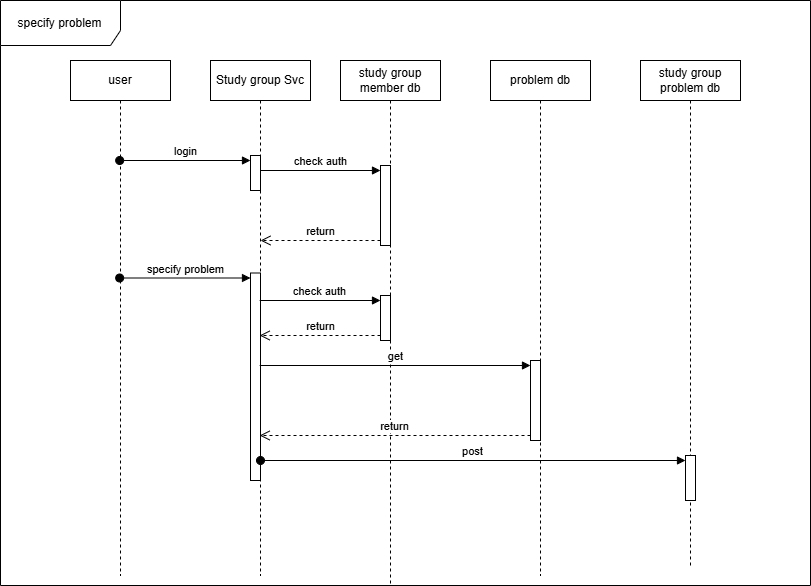

The diagram above was exported from draw.io. Its source (the exported page's mxGraphModel, read from the mxfile embedded in the PNG):
<mxGraphModel dx="-265" dy="749" grid="1" gridSize="10" guides="1" tooltips="1" connect="1" arrows="1" fold="1" page="1" pageScale="1" pageWidth="827" pageHeight="1169" math="0" shadow="0">
  <root>
    <mxCell id="0" />
    <mxCell id="1" parent="0" />
    <mxCell id="Pvi9S-y4rV7qVx2EUOUc-17" parent="1" style="shape=umlFrame;whiteSpace=wrap;html=1;pointerEvents=0;width=120;height=45;" value="specify problem" vertex="1">
      <mxGeometry height="585" width="810" x="2410" y="55" as="geometry" />
    </mxCell>
    <mxCell id="Pvi9S-y4rV7qVx2EUOUc-18" parent="1" style="shape=umlLifeline;perimeter=lifelinePerimeter;whiteSpace=wrap;html=1;container=1;dropTarget=0;collapsible=0;recursiveResize=0;outlineConnect=0;portConstraint=eastwest;newEdgeStyle={&quot;curved&quot;:0,&quot;rounded&quot;:0};" value="user" vertex="1">
      <mxGeometry height="515" width="100" x="2480" y="115" as="geometry" />
    </mxCell>
    <mxCell id="Pvi9S-y4rV7qVx2EUOUc-19" parent="1" style="shape=umlLifeline;perimeter=lifelinePerimeter;whiteSpace=wrap;html=1;container=1;dropTarget=0;collapsible=0;recursiveResize=0;outlineConnect=0;portConstraint=eastwest;newEdgeStyle={&quot;curved&quot;:0,&quot;rounded&quot;:0};" value="Study group Svc" vertex="1">
      <mxGeometry height="515" width="100" x="2620" y="115" as="geometry" />
    </mxCell>
    <mxCell id="Pvi9S-y4rV7qVx2EUOUc-23" parent="Pvi9S-y4rV7qVx2EUOUc-19" style="html=1;points=[[0,0,0,0,5],[0,1,0,0,-5],[1,0,0,0,5],[1,1,0,0,-5]];perimeter=orthogonalPerimeter;outlineConnect=0;targetShapes=umlLifeline;portConstraint=eastwest;newEdgeStyle={&quot;curved&quot;:0,&quot;rounded&quot;:0};" value="" vertex="1">
      <mxGeometry height="35" width="10" x="40" y="95" as="geometry" />
    </mxCell>
    <mxCell id="Pvi9S-y4rV7qVx2EUOUc-31" parent="Pvi9S-y4rV7qVx2EUOUc-19" style="html=1;points=[[0,0,0,0,5],[0,1,0,0,-5],[1,0,0,0,5],[1,1,0,0,-5]];perimeter=orthogonalPerimeter;outlineConnect=0;targetShapes=umlLifeline;portConstraint=eastwest;newEdgeStyle={&quot;curved&quot;:0,&quot;rounded&quot;:0};" value="" vertex="1">
      <mxGeometry height="207.5" width="10" x="40" y="212.5" as="geometry" />
    </mxCell>
    <mxCell id="Pvi9S-y4rV7qVx2EUOUc-20" parent="1" style="shape=umlLifeline;perimeter=lifelinePerimeter;whiteSpace=wrap;html=1;container=1;dropTarget=0;collapsible=0;recursiveResize=0;outlineConnect=0;portConstraint=eastwest;newEdgeStyle={&quot;curved&quot;:0,&quot;rounded&quot;:0};" value="problem db" vertex="1">
      <mxGeometry height="515" width="100" x="2900" y="115" as="geometry" />
    </mxCell>
    <mxCell id="Pvi9S-y4rV7qVx2EUOUc-39" parent="Pvi9S-y4rV7qVx2EUOUc-20" style="html=1;points=[[0,0,0,0,5],[0,1,0,0,-5],[1,0,0,0,5],[1,1,0,0,-5]];perimeter=orthogonalPerimeter;outlineConnect=0;targetShapes=umlLifeline;portConstraint=eastwest;newEdgeStyle={&quot;curved&quot;:0,&quot;rounded&quot;:0};" value="" vertex="1">
      <mxGeometry height="80" width="10" x="40" y="300" as="geometry" />
    </mxCell>
    <mxCell id="Pvi9S-y4rV7qVx2EUOUc-21" parent="1" style="shape=umlLifeline;perimeter=lifelinePerimeter;whiteSpace=wrap;html=1;container=1;dropTarget=0;collapsible=0;recursiveResize=0;outlineConnect=0;portConstraint=eastwest;newEdgeStyle={&quot;curved&quot;:0,&quot;rounded&quot;:0};" value="study group problem db" vertex="1">
      <mxGeometry height="505" width="100" x="3050" y="115" as="geometry" />
    </mxCell>
    <mxCell id="Pvi9S-y4rV7qVx2EUOUc-42" parent="Pvi9S-y4rV7qVx2EUOUc-21" style="html=1;points=[[0,0,0,0,5],[0,1,0,0,-5],[1,0,0,0,5],[1,1,0,0,-5]];perimeter=orthogonalPerimeter;outlineConnect=0;targetShapes=umlLifeline;portConstraint=eastwest;newEdgeStyle={&quot;curved&quot;:0,&quot;rounded&quot;:0};" value="" vertex="1">
      <mxGeometry height="45" width="10" x="45" y="395" as="geometry" />
    </mxCell>
    <mxCell id="Pvi9S-y4rV7qVx2EUOUc-22" parent="1" style="shape=umlLifeline;perimeter=lifelinePerimeter;whiteSpace=wrap;html=1;container=1;dropTarget=0;collapsible=0;recursiveResize=0;outlineConnect=0;portConstraint=eastwest;newEdgeStyle={&quot;curved&quot;:0,&quot;rounded&quot;:0};" value="study group member db" vertex="1">
      <mxGeometry height="525" width="100" x="2750" y="115" as="geometry" />
    </mxCell>
    <mxCell id="Pvi9S-y4rV7qVx2EUOUc-33" parent="Pvi9S-y4rV7qVx2EUOUc-22" style="html=1;points=[[0,0,0,0,5],[0,1,0,0,-5],[1,0,0,0,5],[1,1,0,0,-5]];perimeter=orthogonalPerimeter;outlineConnect=0;targetShapes=umlLifeline;portConstraint=eastwest;newEdgeStyle={&quot;curved&quot;:0,&quot;rounded&quot;:0};" value="" vertex="1">
      <mxGeometry height="45" width="10" x="40" y="235" as="geometry" />
    </mxCell>
    <mxCell id="Pvi9S-y4rV7qVx2EUOUc-24" edge="1" parent="1" source="Pvi9S-y4rV7qVx2EUOUc-18" style="html=1;verticalAlign=bottom;startArrow=oval;endArrow=block;startSize=8;curved=0;rounded=0;entryX=0;entryY=0;entryDx=0;entryDy=5;" target="Pvi9S-y4rV7qVx2EUOUc-23" value="login">
      <mxGeometry relative="1" as="geometry">
        <mxPoint x="2590" y="240" as="sourcePoint" />
      </mxGeometry>
    </mxCell>
    <mxCell id="Pvi9S-y4rV7qVx2EUOUc-25" parent="1" style="html=1;points=[[0,0,0,0,5],[0,1,0,0,-5],[1,0,0,0,5],[1,1,0,0,-5]];perimeter=orthogonalPerimeter;outlineConnect=0;targetShapes=umlLifeline;portConstraint=eastwest;newEdgeStyle={&quot;curved&quot;:0,&quot;rounded&quot;:0};" value="" vertex="1">
      <mxGeometry height="80" width="10" x="2790" y="220" as="geometry" />
    </mxCell>
    <mxCell id="Pvi9S-y4rV7qVx2EUOUc-26" edge="1" parent="1" style="html=1;verticalAlign=bottom;endArrow=block;curved=0;rounded=0;entryX=0;entryY=0;entryDx=0;entryDy=5;" target="Pvi9S-y4rV7qVx2EUOUc-25" value="check auth">
      <mxGeometry relative="1" as="geometry">
        <mxPoint x="2670" y="225" as="sourcePoint" />
      </mxGeometry>
    </mxCell>
    <mxCell id="Pvi9S-y4rV7qVx2EUOUc-27" edge="1" parent="1" source="Pvi9S-y4rV7qVx2EUOUc-25" style="html=1;verticalAlign=bottom;endArrow=open;dashed=1;endSize=8;curved=0;rounded=0;exitX=0;exitY=1;exitDx=0;exitDy=-5;" value="return">
      <mxGeometry relative="1" as="geometry">
        <mxPoint x="2670" y="295" as="targetPoint" />
      </mxGeometry>
    </mxCell>
    <mxCell id="Pvi9S-y4rV7qVx2EUOUc-32" edge="1" parent="1" source="Pvi9S-y4rV7qVx2EUOUc-18" style="html=1;verticalAlign=bottom;startArrow=oval;endArrow=block;startSize=8;curved=0;rounded=0;entryX=0;entryY=0;entryDx=0;entryDy=5;" target="Pvi9S-y4rV7qVx2EUOUc-31" value="specify problem">
      <mxGeometry relative="1" as="geometry">
        <mxPoint x="2590" y="332.5" as="sourcePoint" />
      </mxGeometry>
    </mxCell>
    <mxCell id="Pvi9S-y4rV7qVx2EUOUc-34" edge="1" parent="1" source="Pvi9S-y4rV7qVx2EUOUc-19" style="html=1;verticalAlign=bottom;endArrow=block;curved=0;rounded=0;entryX=0;entryY=0;entryDx=0;entryDy=5;" target="Pvi9S-y4rV7qVx2EUOUc-33" value="check auth">
      <mxGeometry relative="1" as="geometry">
        <mxPoint x="2720" y="355" as="sourcePoint" />
      </mxGeometry>
    </mxCell>
    <mxCell id="Pvi9S-y4rV7qVx2EUOUc-35" edge="1" parent="1" source="Pvi9S-y4rV7qVx2EUOUc-33" style="html=1;verticalAlign=bottom;endArrow=open;dashed=1;endSize=8;curved=0;rounded=0;exitX=0;exitY=1;exitDx=0;exitDy=-5;" target="Pvi9S-y4rV7qVx2EUOUc-19" value="return">
      <mxGeometry relative="1" as="geometry">
        <mxPoint x="2720" y="425" as="targetPoint" />
      </mxGeometry>
    </mxCell>
    <mxCell id="Pvi9S-y4rV7qVx2EUOUc-40" edge="1" parent="1" source="Pvi9S-y4rV7qVx2EUOUc-19" style="html=1;verticalAlign=bottom;endArrow=block;curved=0;rounded=0;entryX=0;entryY=0;entryDx=0;entryDy=5;" target="Pvi9S-y4rV7qVx2EUOUc-39" value="get">
      <mxGeometry relative="1" as="geometry">
        <mxPoint x="2870" y="420" as="sourcePoint" />
      </mxGeometry>
    </mxCell>
    <mxCell id="Pvi9S-y4rV7qVx2EUOUc-41" edge="1" parent="1" source="Pvi9S-y4rV7qVx2EUOUc-39" style="html=1;verticalAlign=bottom;endArrow=open;dashed=1;endSize=8;curved=0;rounded=0;exitX=0;exitY=1;exitDx=0;exitDy=-5;" target="Pvi9S-y4rV7qVx2EUOUc-19" value="return">
      <mxGeometry relative="1" as="geometry">
        <mxPoint x="2870" y="490" as="targetPoint" />
      </mxGeometry>
    </mxCell>
    <mxCell id="Pvi9S-y4rV7qVx2EUOUc-43" edge="1" parent="1" source="Pvi9S-y4rV7qVx2EUOUc-31" style="html=1;verticalAlign=bottom;startArrow=oval;endArrow=block;startSize=8;curved=0;rounded=0;entryX=0;entryY=0;entryDx=0;entryDy=5;" target="Pvi9S-y4rV7qVx2EUOUc-42" value="post">
      <mxGeometry relative="1" as="geometry">
        <mxPoint x="2680" y="515" as="sourcePoint" />
      </mxGeometry>
    </mxCell>
  </root>
</mxGraphModel>